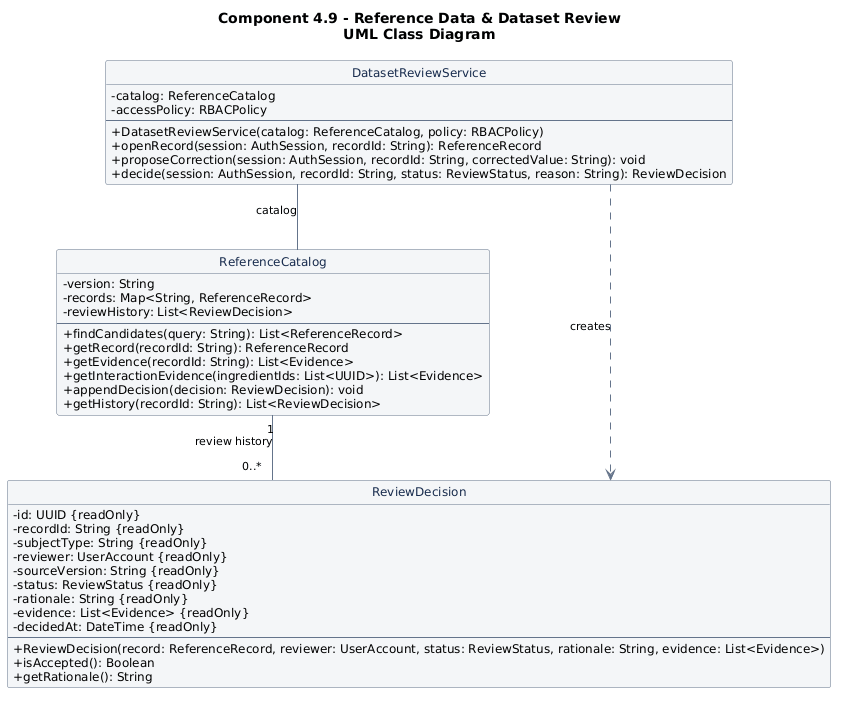

The diagram above was rendered by PlantUML. Its source (embedded in the PNG):
@startuml
title Component 4.9 - Reference Data & Dataset Review\nUML Class Diagram

top to bottom direction

' =====================================
' STYLE
' =====================================

skinparam backgroundColor white
skinparam shadowing false
skinparam linetype ortho
skinparam roundcorner 5
skinparam nodesep 50
skinparam ranksep 65
skinparam classAttributeIconSize 0

skinparam class {
  BackgroundColor #F4F6F8
  BorderColor #64748B
  FontColor #172B4D
  FontSize 14
  AttributeFontSize 12
}

skinparam ArrowColor #64748B
skinparam ArrowFontSize 11

hide circle
hide empty members

' =====================================
' 1. DATASET REVIEW SERVICE
' =====================================

class DatasetReviewService {
  -catalog: ReferenceCatalog
  -accessPolicy: RBACPolicy
  --
  +DatasetReviewService(catalog: ReferenceCatalog, policy: RBACPolicy)
  +openRecord(session: AuthSession, recordId: String): ReferenceRecord
  +proposeCorrection(session: AuthSession, recordId: String, correctedValue: String): void
  +decide(session: AuthSession, recordId: String, status: ReviewStatus, reason: String): ReviewDecision
}

' =====================================
' 2. REFERENCE CATALOG
' =====================================

class ReferenceCatalog {
  -version: String
  -records: Map<String, ReferenceRecord>
  -reviewHistory: List<ReviewDecision>
  --
  +findCandidates(query: String): List<ReferenceRecord>
  +getRecord(recordId: String): ReferenceRecord
  +getEvidence(recordId: String): List<Evidence>
  +getInteractionEvidence(ingredientIds: List<UUID>): List<Evidence>
  +appendDecision(decision: ReviewDecision): void
  +getHistory(recordId: String): List<ReviewDecision>
}

' =====================================
' 3. REVIEW DECISION
' =====================================

class ReviewDecision {
  -id: UUID {readOnly}
  -recordId: String {readOnly}
  -subjectType: String {readOnly}
  -reviewer: UserAccount {readOnly}
  -sourceVersion: String {readOnly}
  -status: ReviewStatus {readOnly}
  -rationale: String {readOnly}
  -evidence: List<Evidence> {readOnly}
  -decidedAt: DateTime {readOnly}
  --
  +ReviewDecision(record: ReferenceRecord, reviewer: UserAccount, status: ReviewStatus, rationale: String, evidence: List<Evidence>)
  +isAccepted(): Boolean
  +getRationale(): String
}

' =====================================
' UML RELATIONSHIPS
' =====================================

' 1. Association - solid line
DatasetReviewService -- ReferenceCatalog : catalog

' 2. Association - solid line
ReferenceCatalog "1" -- "0..*" ReviewDecision : review history

' 3. Dependency - dashed line, open arrow
DatasetReviewService ..> ReviewDecision : creates
@enduml